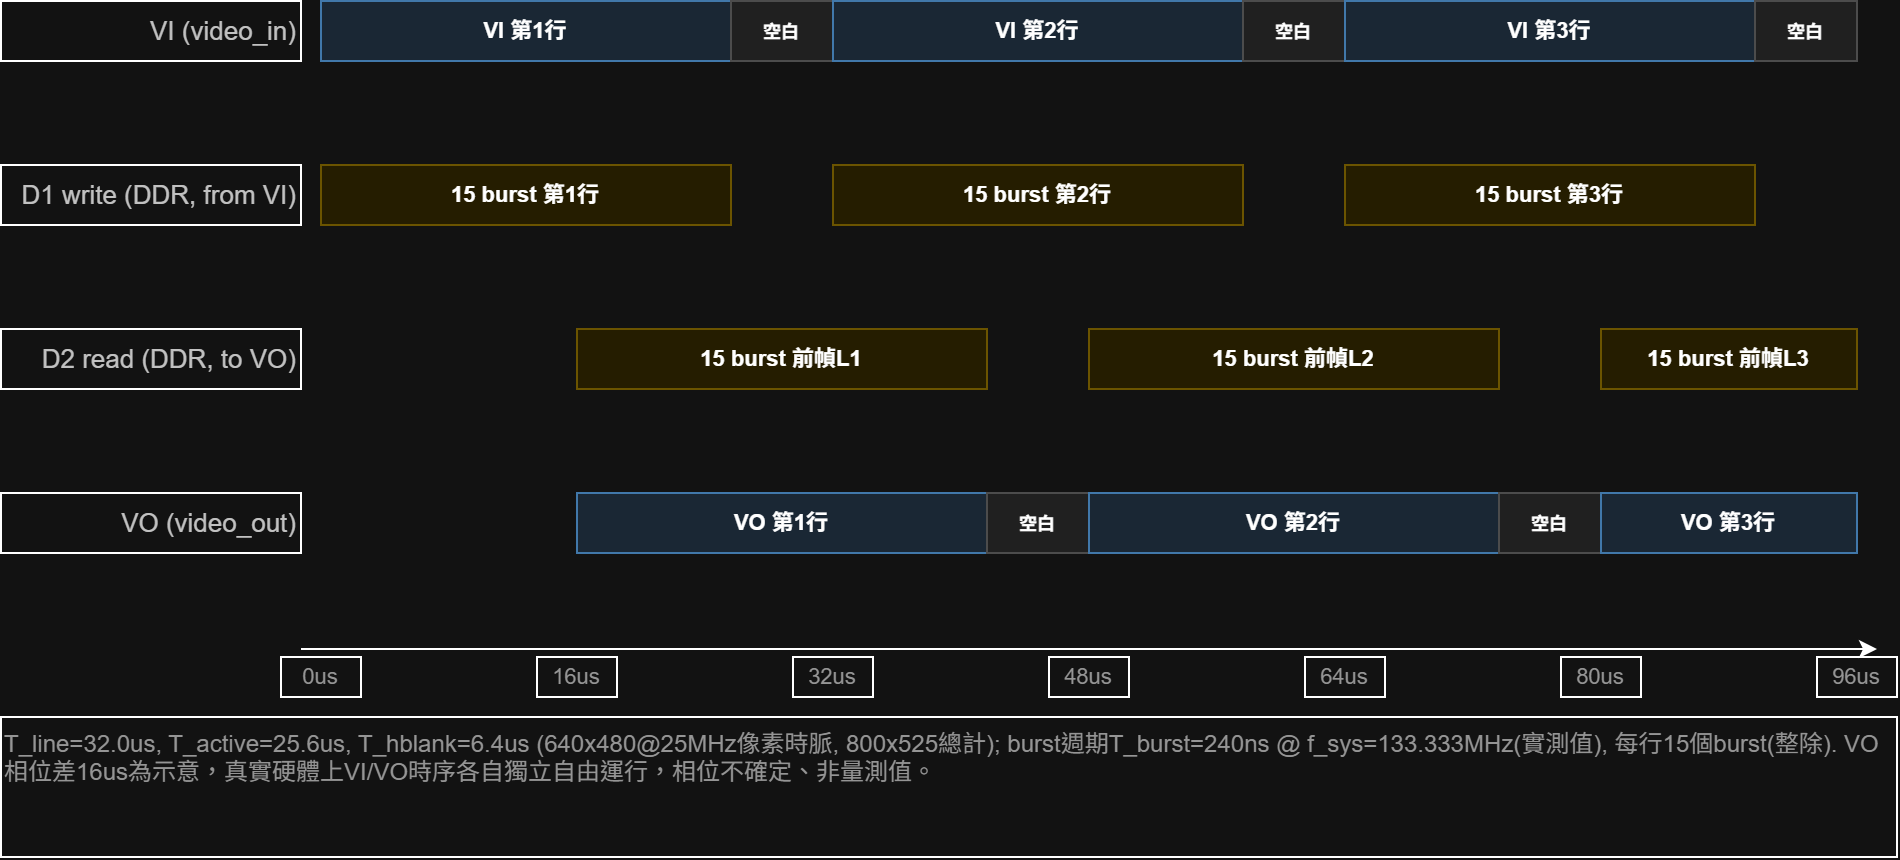

The diagram above was exported from draw.io. Its source (the exported page's mxGraphModel, read from the mxfile embedded in the PNG):
<mxGraphModel dx="1244" dy="562" grid="1" gridSize="10" guides="1" tooltips="1" connect="1" arrows="1" fold="1" page="1" pageScale="1" pageWidth="1028" pageHeight="518" math="0" shadow="0">
  <root>
    <mxCell id="0" />
    <mxCell id="1" parent="0" />
    <mxCell id="lbl_0" parent="1" style="whiteSpace=wrap;html=1;align=right;verticalAlign=middle;fontSize=13;fontColor=#333333;" value="VI (video_in)" vertex="1">
      <mxGeometry height="30" width="150" y="70" as="geometry" />
    </mxCell>
    <mxCell id="lbl_1" parent="1" style="whiteSpace=wrap;html=1;align=right;verticalAlign=middle;fontSize=13;fontColor=#333333;" value="D1 write (DDR, from VI)" vertex="1">
      <mxGeometry height="30" width="150" y="152" as="geometry" />
    </mxCell>
    <mxCell id="lbl_2" parent="1" style="whiteSpace=wrap;html=1;align=right;verticalAlign=middle;fontSize=13;fontColor=#333333;" value="D2 read (DDR, to VO)" vertex="1">
      <mxGeometry height="30" width="150" y="234" as="geometry" />
    </mxCell>
    <mxCell id="lbl_3" parent="1" style="whiteSpace=wrap;html=1;align=right;verticalAlign=middle;fontSize=13;fontColor=#333333;" value="VO (video_out)" vertex="1">
      <mxGeometry height="30" width="150" y="316" as="geometry" />
    </mxCell>
    <mxCell id="bar1" parent="1" style="whiteSpace=wrap;html=1;verticalAlign=middle;align=center;fillColor=#DCEBFA;strokeColor=#5B9BD5;" value="&lt;div&gt;&lt;font style=&quot;font-size: 11px;&quot;&gt;&lt;b&gt;VI 第1行&lt;/b&gt;&lt;/font&gt;&lt;/div&gt;" vertex="1">
      <mxGeometry height="30" width="205" x="160" y="70" as="geometry" />
    </mxCell>
    <mxCell id="bar2" parent="1" style="whiteSpace=wrap;html=1;verticalAlign=middle;align=center;fillColor=#EFEFEF;strokeColor=#BBBBBB;" value="&lt;div&gt;&lt;font style=&quot;font-size: 9px;&quot;&gt;&lt;b&gt;空白&lt;/b&gt;&lt;/font&gt;&lt;/div&gt;" vertex="1">
      <mxGeometry height="30" width="51" x="365" y="70" as="geometry" />
    </mxCell>
    <mxCell id="bar3" parent="1" style="whiteSpace=wrap;html=1;verticalAlign=middle;align=center;fillColor=#DCEBFA;strokeColor=#5B9BD5;" value="&lt;div&gt;&lt;font style=&quot;font-size: 11px;&quot;&gt;&lt;b&gt;VI 第2行&lt;/b&gt;&lt;/font&gt;&lt;/div&gt;" vertex="1">
      <mxGeometry height="30" width="205" x="416" y="70" as="geometry" />
    </mxCell>
    <mxCell id="bar4" parent="1" style="whiteSpace=wrap;html=1;verticalAlign=middle;align=center;fillColor=#EFEFEF;strokeColor=#BBBBBB;" value="&lt;div&gt;&lt;font style=&quot;font-size: 9px;&quot;&gt;&lt;b&gt;空白&lt;/b&gt;&lt;/font&gt;&lt;/div&gt;" vertex="1">
      <mxGeometry height="30" width="51" x="621" y="70" as="geometry" />
    </mxCell>
    <mxCell id="bar5" parent="1" style="whiteSpace=wrap;html=1;verticalAlign=middle;align=center;fillColor=#DCEBFA;strokeColor=#5B9BD5;" value="&lt;div&gt;&lt;font style=&quot;font-size: 11px;&quot;&gt;&lt;b&gt;VI 第3行&lt;/b&gt;&lt;/font&gt;&lt;/div&gt;" vertex="1">
      <mxGeometry height="30" width="205" x="672" y="70" as="geometry" />
    </mxCell>
    <mxCell id="bar6" parent="1" style="whiteSpace=wrap;html=1;verticalAlign=middle;align=center;fillColor=#EFEFEF;strokeColor=#BBBBBB;" value="&lt;div&gt;&lt;font style=&quot;font-size: 9px;&quot;&gt;&lt;b&gt;空白&lt;/b&gt;&lt;/font&gt;&lt;/div&gt;" vertex="1">
      <mxGeometry height="30" width="51" x="877" y="70" as="geometry" />
    </mxCell>
    <mxCell id="bar7" parent="1" style="whiteSpace=wrap;html=1;verticalAlign=middle;align=center;fillColor=#FBF3CF;strokeColor=#D4B93C;" value="&lt;div&gt;&lt;font style=&quot;font-size: 11px;&quot;&gt;&lt;b&gt;15 burst 第1行&lt;/b&gt;&lt;/font&gt;&lt;/div&gt;" vertex="1">
      <mxGeometry height="30" width="205" x="160" y="152" as="geometry" />
    </mxCell>
    <mxCell id="bar8" parent="1" style="whiteSpace=wrap;html=1;verticalAlign=middle;align=center;fillColor=#FBF3CF;strokeColor=#D4B93C;" value="&lt;div&gt;&lt;font style=&quot;font-size: 11px;&quot;&gt;&lt;b&gt;15 burst 第2行&lt;/b&gt;&lt;/font&gt;&lt;/div&gt;" vertex="1">
      <mxGeometry height="30" width="205" x="416" y="152" as="geometry" />
    </mxCell>
    <mxCell id="bar9" parent="1" style="whiteSpace=wrap;html=1;verticalAlign=middle;align=center;fillColor=#FBF3CF;strokeColor=#D4B93C;" value="&lt;div&gt;&lt;font style=&quot;font-size: 11px;&quot;&gt;&lt;b&gt;15 burst 第3行&lt;/b&gt;&lt;/font&gt;&lt;/div&gt;" vertex="1">
      <mxGeometry height="30" width="205" x="672" y="152" as="geometry" />
    </mxCell>
    <mxCell id="bar10" parent="1" style="whiteSpace=wrap;html=1;verticalAlign=middle;align=center;fillColor=#FBF3CF;strokeColor=#D4B93C;" value="&lt;div&gt;&lt;font style=&quot;font-size: 11px;&quot;&gt;&lt;b&gt;15 burst 前幀L1&lt;/b&gt;&lt;/font&gt;&lt;/div&gt;" vertex="1">
      <mxGeometry height="30" width="205" x="288" y="234" as="geometry" />
    </mxCell>
    <mxCell id="bar11" parent="1" style="whiteSpace=wrap;html=1;verticalAlign=middle;align=center;fillColor=#DCEBFA;strokeColor=#5B9BD5;" value="&lt;div&gt;&lt;font style=&quot;font-size: 11px;&quot;&gt;&lt;b&gt;VO 第1行&lt;/b&gt;&lt;/font&gt;&lt;/div&gt;" vertex="1">
      <mxGeometry height="30" width="205" x="288" y="316" as="geometry" />
    </mxCell>
    <mxCell id="bar12" parent="1" style="whiteSpace=wrap;html=1;verticalAlign=middle;align=center;fillColor=#EFEFEF;strokeColor=#BBBBBB;" value="&lt;div&gt;&lt;font style=&quot;font-size: 9px;&quot;&gt;&lt;b&gt;空白&lt;/b&gt;&lt;/font&gt;&lt;/div&gt;" vertex="1">
      <mxGeometry height="30" width="51" x="493" y="316" as="geometry" />
    </mxCell>
    <mxCell id="bar13" parent="1" style="whiteSpace=wrap;html=1;verticalAlign=middle;align=center;fillColor=#FBF3CF;strokeColor=#D4B93C;" value="&lt;div&gt;&lt;font style=&quot;font-size: 11px;&quot;&gt;&lt;b&gt;15 burst 前幀L2&lt;/b&gt;&lt;/font&gt;&lt;/div&gt;" vertex="1">
      <mxGeometry height="30" width="205" x="544" y="234" as="geometry" />
    </mxCell>
    <mxCell id="bar14" parent="1" style="whiteSpace=wrap;html=1;verticalAlign=middle;align=center;fillColor=#DCEBFA;strokeColor=#5B9BD5;" value="&lt;div&gt;&lt;font style=&quot;font-size: 11px;&quot;&gt;&lt;b&gt;VO 第2行&lt;/b&gt;&lt;/font&gt;&lt;/div&gt;" vertex="1">
      <mxGeometry height="30" width="205" x="544" y="316" as="geometry" />
    </mxCell>
    <mxCell id="bar15" parent="1" style="whiteSpace=wrap;html=1;verticalAlign=middle;align=center;fillColor=#EFEFEF;strokeColor=#BBBBBB;" value="&lt;div&gt;&lt;font style=&quot;font-size: 9px;&quot;&gt;&lt;b&gt;空白&lt;/b&gt;&lt;/font&gt;&lt;/div&gt;" vertex="1">
      <mxGeometry height="30" width="51" x="749" y="316" as="geometry" />
    </mxCell>
    <mxCell id="bar16" parent="1" style="whiteSpace=wrap;html=1;verticalAlign=middle;align=center;fillColor=#FBF3CF;strokeColor=#D4B93C;" value="&lt;div&gt;&lt;font style=&quot;font-size: 11px;&quot;&gt;&lt;b&gt;15 burst 前幀L3&lt;/b&gt;&lt;/font&gt;&lt;/div&gt;" vertex="1">
      <mxGeometry height="30" width="128" x="800" y="234" as="geometry" />
    </mxCell>
    <mxCell id="bar17" parent="1" style="whiteSpace=wrap;html=1;verticalAlign=middle;align=center;fillColor=#DCEBFA;strokeColor=#5B9BD5;" value="&lt;div&gt;&lt;font style=&quot;font-size: 11px;&quot;&gt;&lt;b&gt;VO 第3行&lt;/b&gt;&lt;/font&gt;&lt;/div&gt;" vertex="1">
      <mxGeometry height="30" width="128" x="800" y="316" as="geometry" />
    </mxCell>
    <mxCell id="tick0" parent="1" style="whiteSpace=wrap;html=1;align=center;verticalAlign=middle;fontSize=11;fontColor=#666666;" value="0us" vertex="1">
      <mxGeometry height="20" width="40" x="140" y="398" as="geometry" />
    </mxCell>
    <mxCell id="tick16" parent="1" style="whiteSpace=wrap;html=1;align=center;verticalAlign=middle;fontSize=11;fontColor=#666666;" value="16us" vertex="1">
      <mxGeometry height="20" width="40" x="268" y="398" as="geometry" />
    </mxCell>
    <mxCell id="tick32" parent="1" style="whiteSpace=wrap;html=1;align=center;verticalAlign=middle;fontSize=11;fontColor=#666666;" value="32us" vertex="1">
      <mxGeometry height="20" width="40" x="396" y="398" as="geometry" />
    </mxCell>
    <mxCell id="tick48" parent="1" style="whiteSpace=wrap;html=1;align=center;verticalAlign=middle;fontSize=11;fontColor=#666666;" value="48us" vertex="1">
      <mxGeometry height="20" width="40" x="524" y="398" as="geometry" />
    </mxCell>
    <mxCell id="tick64" parent="1" style="whiteSpace=wrap;html=1;align=center;verticalAlign=middle;fontSize=11;fontColor=#666666;" value="64us" vertex="1">
      <mxGeometry height="20" width="40" x="652" y="398" as="geometry" />
    </mxCell>
    <mxCell id="tick80" parent="1" style="whiteSpace=wrap;html=1;align=center;verticalAlign=middle;fontSize=11;fontColor=#666666;" value="80us" vertex="1">
      <mxGeometry height="20" width="40" x="780" y="398" as="geometry" />
    </mxCell>
    <mxCell id="tick96" parent="1" style="whiteSpace=wrap;html=1;align=center;verticalAlign=middle;fontSize=11;fontColor=#666666;" value="96us" vertex="1">
      <mxGeometry height="20" width="40" x="908" y="398" as="geometry" />
    </mxCell>
    <mxCell id="axis" edge="1" parent="1" style="html=1;endArrow=classic;">
      <mxGeometry relative="1" as="geometry">
        <mxPoint x="150" y="394" as="sourcePoint" />
        <mxPoint x="938" y="394" as="targetPoint" />
      </mxGeometry>
    </mxCell>
    <mxCell id="note" parent="1" style="whiteSpace=wrap;html=1;align=left;verticalAlign=top;fontSize=12;fontColor=#666666;" value="T_line=32.0us, T_active=25.6us, T_hblank=6.4us (640x480@25MHz像素時脈, 800x525總計); burst週期T_burst=240ns @ f_sys=133.333MHz(實測值), 每行15個burst(整除). VO相位差16us為示意，真實硬體上VI/VO時序各自獨立自由運行，相位不確定、非量測值。" vertex="1">
      <mxGeometry height="70" width="948" y="428" as="geometry" />
    </mxCell>
  </root>
</mxGraphModel>